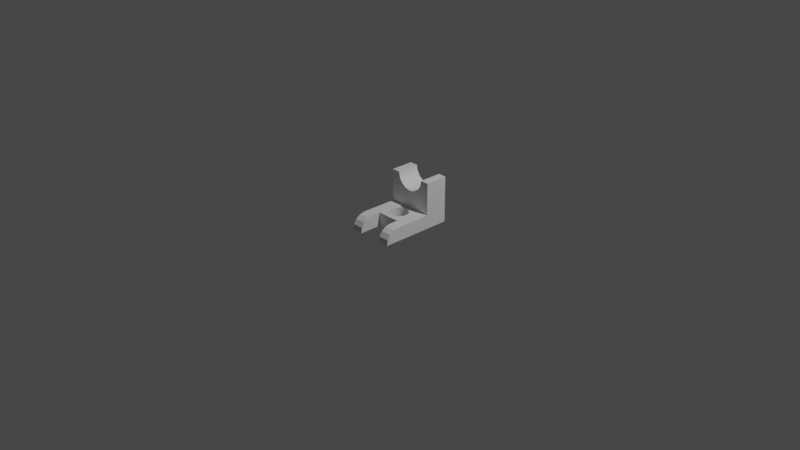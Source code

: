 # Source: Figura.blend  (saved by Blender 2.93.20; exported with 4.5.12 LTS)
import bpy
from mathutils import Matrix  # noqa: F401  (used for matrix-valued properties, if any)

bpy.ops.wm.read_factory_settings(use_empty=True)
scene = bpy.context.scene
scene.name = 'Scene'

# ---- collections
col_collection = bpy.data.collections.new('Collection'); scene.collection.children.link(col_collection)

# ---- materials (node trees are filled in below, after node groups)
mat_material = bpy.data.materials.new('Material')
mat_material.alpha_threshold = 0.0
mat_material.use_transparent_shadow = False
mat_material.line_color = (0.0, 0.0, 0.0, 1.0)

# ---- material node trees
mat_material.use_nodes = True; mat_material.node_tree.nodes.clear()
_N = mat_material.node_tree.nodes; _L = mat_material.node_tree.links
n0 = _N.new('ShaderNodeOutputMaterial'); n0.name = 'Material Output'; n0.location = (300, 300)
n1 = _N.new('ShaderNodeBsdfPrincipled'); n1.name = 'Principled BSDF'; n1.location = (10, 300)
n1.distribution = 'GGX'
n1.subsurface_method = 'BURLEY'
n1.inputs[2].default_value = 0.4
n1.inputs[3].default_value = 1.45
n1.inputs[27].default_value = (0.0, 0.0, 0.0, 1.0)
n1.inputs[28].default_value = 1.0
_L.new(n1.outputs[0], n0.inputs[0])
n0.is_active_output = True

# ---- world
world_world = bpy.data.worlds.new('World'); scene.world = world_world
world_world.use_nodes = True; world_world.node_tree.nodes.clear()
_N = world_world.node_tree.nodes; _L = world_world.node_tree.links
n0 = _N.new('ShaderNodeOutputWorld'); n0.name = 'World Output'; n0.location = (300, 300)
n1 = _N.new('ShaderNodeBackground'); n1.name = 'Background'; n1.location = (10, 300)
n1.inputs[0].default_value = (0.05088, 0.05088, 0.05088, 1.0)
_L.new(n1.outputs[0], n0.inputs[0])
n0.is_active_output = True
world_world.color = (0.05088, 0.05088, 0.05088)
world_world.use_sun_shadow = False
world_world.sun_shadow_jitter_overblur = 0.0

# ---- cameras
cam_camera = bpy.data.cameras.new('Camera')
cam_camera.clip_end = 100.0
cam_camera.ortho_scale = 7.314

# ---- lights
light_light = bpy.data.lights.new('Light', 'POINT')
light_light.transmission_factor = 0.0
light_light.energy = 1000.0
light_light.shadow_soft_size = 0.1
light_light.shadow_maximum_resolution = 0.006
light_light.use_absolute_resolution = True

# ---- meshes
me_cube = bpy.data.meshes.new('Cube')
me_cube.from_pydata([(0.25, 0.4, 0.075), (0.25, 0.4, -0.075), (0.25, -0.4, -0.075), (-0.25, 0.4, 0.075), (-0.25, 0.4, -0.075), (-0.25, -0.4, -0.075), (-0.25, 0.15, -0.075), (0.25, 0.15, 0.075), (-0.25, 0.15, 0.075), (0.25, 0.15, -0.075), (-0.25, 0.15, 0.425), (-0.25, 0.4, 0.425), (0.25, 0.4, 0.425), (0.25, 0.15, 0.425), (0.1297, 0.4, -0.075), (0.1297, -0.4, -0.075), (0.1297, 0.4, 0.075), (0.1297, 0.15, -0.075), (0.1297, 0.15, 0.075), (-0.1298, 0.4, -0.075), (-0.1298, 0.15, -0.075), (-0.1298, -0.4, -0.075), (-0.1298, 0.4, 0.075), (-0.1298, 0.15, 0.075), (-0.25, -0.1501, -0.075), (0.25, -0.1501, 0.075), (-0.25, -0.1501, 0.075), (0.25, -0.1501, -0.075), (0.1297, -0.1501, -0.075), (0.1297, -0.1501, 0.075), (-0.1298, -0.1501, -0.075), (-0.1298, -0.1501, 0.075), (-0.25, -7.318e-05, 0.075), (0.25, -7.318e-05, -0.075), (-0.25, -7.316e-05, -0.075), (0.25, -7.316e-05, 0.075), (0.1297, -7.316e-05, -0.075), (0.1297, -7.316e-05, 0.075), (-0.1298, -7.316e-05, -0.075), (-0.1298, -7.316e-05, 0.075), (-0.25, -0.2495, -0.075), (0.25, -0.2495, 0.075), (0.1297, -0.2495, -0.075), (0.1297, -0.2495, 0.075), (-0.1298, -0.2495, -0.075), (-0.1298, -0.2495, 0.075), (-0.25, -0.2495, 0.075), (-0.16, 0.15, 0.425), (-0.1478, 0.15, 0.3638), (-0.1132, 0.15, 0.3119), (-0.06125, 0.15, 0.2772), (-2.145e-05, 0.15, 0.265), (0.06121, 0.15, 0.2772), (0.1131, 0.15, 0.3119), (0.1478, 0.15, 0.3638), (0.16, 0.15, 0.425), (0.25, 0.4, 0.075), (-0.25, 0.4, 0.075), (-0.25, 0.4, 0.425), (0.25, 0.4, 0.425), (-0.16, 0.4, 0.425), (-0.1478, 0.4, 0.3638), (-0.1132, 0.4, 0.3119), (-0.06125, 0.4, 0.2772), (-2.145e-05, 0.4, 0.265), (0.06121, 0.4, 0.2772), (0.1131, 0.4, 0.3119), (0.1478, 0.4, 0.3638), (0.16, 0.4, 0.425), (0.1297, -0.4, -0.075), (0.1297, -0.2495, -0.075), (0.25, -0.2495, -0.075), (0.1297, -0.2495, 0.075), (-0.1298, -0.2495, 0.075), (-0.1298, -0.3069, 0.06358), (-0.1298, -0.3556, 0.03107), (-0.1298, -0.3881, -0.0176), (-0.1298, -0.3995, -0.075), (-0.25, -0.2495, 0.075), (-0.25, -0.3069, 0.06358), (-0.25, -0.3556, 0.03107), (-0.25, -0.3881, -0.0176), (-0.25, -0.3995, -0.075), (0.1297, -0.2495, 0.075), (0.1297, -0.3069, 0.06358), (0.1297, -0.3556, 0.03107), (0.1297, -0.3881, -0.0176), (0.1297, -0.3995, -0.075), (0.25, -0.2495, 0.075), (0.25, -0.3069, 0.06358), (0.25, -0.3556, 0.03107), (0.25, -0.3881, -0.0176), (0.25, -0.3995, -0.075), (-2.147e-05, 0.09993, 0.075), (-0.03829, 0.09231, 0.075), (-0.07073, 0.07064, 0.075), (-0.09241, 0.0382, 0.075), (-0.1, -7.317e-05, 0.075), (-0.09241, -0.03834, 0.075), (-0.07073, -0.07078, 0.075), (-0.03829, -0.09246, 0.075), (-2.148e-05, -0.1001, 0.075), (0.03825, -0.09246, 0.075), (0.07069, -0.07078, 0.075), (0.09237, -0.03834, 0.075), (0.09998, -7.316e-05, 0.075), (0.09237, 0.0382, 0.075), (0.07069, 0.07064, 0.075), (0.03825, 0.09231, 0.075), (-2.147e-05, 0.09993, -0.075), (-0.03829, 0.09231, -0.075), (-0.07073, 0.07064, -0.075), (-0.09241, 0.0382, -0.075), (-0.1, -7.317e-05, -0.075), (-0.09241, -0.03834, -0.075), (-0.07073, -0.07078, -0.075), (-0.03829, -0.09246, -0.075), (-2.148e-05, -0.1001, -0.075), (0.03825, -0.09246, -0.075), (0.07069, -0.07078, -0.075), (0.09237, -0.03834, -0.075), (0.09998, -7.316e-05, -0.075), (0.09237, 0.0382, -0.075), (0.07069, 0.07064, -0.075), (0.03825, 0.09231, -0.075)], [(77, 76), (82, 81)], [(6, 8, 3, 4), (70, 71, 2, 69), (14, 16, 0, 1), (1, 0, 7, 9), (14, 1, 9, 17), (34, 32, 8, 6), (7, 0, 12, 13), (3, 8, 10, 11), (19, 14, 17, 20), (19, 22, 16, 14), (40, 44, 21, 5), (4, 3, 22, 19), (4, 19, 20, 6), (18, 7, 8, 23, 39, 97, 96, 95, 94, 93, 108, 107, 106, 105, 37), (34, 38, 30, 24), (35, 37, 29, 25), (36, 121, 122, 123, 124, 109, 110, 111, 112, 113, 38, 20, 17), (40, 46, 26, 24), (33, 35, 25, 27), (36, 33, 27, 28), (39, 32, 26, 31), (23, 8, 32, 39), (17, 9, 33, 36), (9, 7, 35, 33), (28, 30, 38, 113, 114, 115, 116, 117, 118, 119, 120, 121, 36), (7, 18, 37, 35), (6, 20, 38, 34), (37, 105, 104, 103, 102, 101, 100, 99, 98, 97, 39, 31, 29), (24, 26, 32, 34), (78, 40, 5, 81, 80, 79), (70, 43, 29, 28), (24, 30, 44, 40), (25, 29, 43, 41), (44, 30, 31, 45), (27, 25, 41, 71), (28, 27, 71, 70), (31, 26, 46, 45), (73, 74, 75, 76, 21, 44), (31, 30, 28, 29), (13, 55, 54, 53, 52, 51, 50, 49, 48, 47, 10, 8, 7), (59, 68, 67, 66, 65, 64, 63, 62, 61, 60, 58, 57, 56), (48, 61, 60, 47), (61, 48, 49, 62), (62, 49, 50, 63), (63, 50, 51, 64), (64, 51, 52, 65), (65, 52, 53, 66), (66, 53, 54, 67), (67, 54, 55, 68), (11, 10, 47, 60), (12, 68, 55, 13), (2, 91, 86, 69), (15, 42, 70, 69), (92, 2, 71, 41, 88, 89, 90, 91), (42, 72, 43, 70), (74, 79, 80, 75), (73, 78, 79, 74), (75, 80, 81, 76), (81, 5, 21, 76), (83, 72, 42, 15, 87, 86, 85, 84), (90, 85, 86, 91), (90, 89, 84, 85), (41, 43, 84, 89), (108, 93, 109, 124), (93, 94, 110, 109), (94, 95, 111, 110), (95, 96, 112, 111), (96, 97, 113, 112), (97, 98, 114, 113), (98, 99, 115, 114), (99, 100, 116, 115), (100, 101, 117, 116), (101, 102, 118, 117), (102, 103, 119, 118), (103, 104, 120, 119), (104, 105, 121, 120), (105, 106, 122, 121), (106, 107, 123, 122), (107, 108, 124, 123)])
_uv = me_cube.uv_layers.new(name='UVMap')
_uv.uv.foreach_set('vector', [0.375, 0.1719, 0.625, 0.1719, 0.625, 0.25, 0.375, 0.25, 0.3149, 0.703, 0.375, 0.703, 0.375, 0.75, 0.3149, 0.75, 0.375, 0.4399, 0.625, 0.4399, 0.625, 0.5, 0.375, 0.5, 0.375, 0.5, 0.625, 0.5, 0.625, 0.5781, 0.375, 0.5781, 0.3149, 0.5, 0.375, 0.5, 0.375, 0.5781, 0.3149, 0.5781, 0.375, 0.125, 0.625, 0.125, 0.625, 0.1719, 0.375, 0.1719, 0.625, 0.5781, 0.625, 0.5, 0.625, 0.5, 0.625, 0.5781, 0.625, 0.25, 0.625, 0.1719, 0.625, 0.1719, 0.625, 0.25, 0.1851, 0.5, 0.3149, 0.5, 0.3149, 0.5781, 0.1851, 0.5781, 0.375, 0.3101, 0.625, 0.3101, 0.625, 0.4399, 0.375, 0.4399, 0.125, 0.703, 0.1851, 0.703, 0.1851, 0.75, 0.125, 0.75, 0.375, 0.25, 0.625, 0.25, 0.625, 0.3101, 0.375, 0.3101, 0.125, 0.5, 0.1851, 0.5, 0.1851, 0.5781, 0.125, 0.5781, 0.6851, 0.5781, 0.625, 0.5781, 0.875, 0.5781, 0.8149, 0.5781, 0.8149, 0.625, 0.0, 0.0, 0.0, 0.0, 0.0, 0.0, 0.0, 0.0, 0.0, 0.0, 0.0, 0.0, 0.0, 0.0, 0.0, 0.0, 0.0, 0.0, 0.6851, 0.625, 0.125, 0.625, 0.1851, 0.625, 0.1851, 0.6719, 0.125, 0.6719, 0.625, 0.625, 0.6851, 0.625, 0.6851, 0.6719, 0.625, 0.6719, 0.3149, 0.625, 0.0, 0.0, 0.0, 0.0, 0.0, 0.0, 0.0, 0.0, 0.0, 0.0, 0.0, 0.0, 0.0, 0.0, 0.0, 0.0, 0.0, 0.0, 0.1851, 0.625, 0.1851, 0.5781, 0.3149, 0.5781, 0.375, 0.04703, 0.625, 0.04703, 0.625, 0.07808, 0.375, 0.07808, 0.375, 0.625, 0.625, 0.625, 0.625, 0.6719, 0.375, 0.6719, 0.3149, 0.625, 0.375, 0.625, 0.375, 0.6719, 0.3149, 0.6719, 0.8149, 0.625, 0.875, 0.625, 0.875, 0.6719, 0.8149, 0.6719, 0.8149, 0.5781, 0.875, 0.5781, 0.875, 0.625, 0.8149, 0.625, 0.3149, 0.5781, 0.375, 0.5781, 0.375, 0.625, 0.3149, 0.625, 0.375, 0.5781, 0.625, 0.5781, 0.625, 0.625, 0.375, 0.625, 0.3149, 0.6719, 0.1851, 0.6719, 0.1851, 0.625, 0.0, 0.0, 0.0, 0.0, 0.0, 0.0, 0.0, 0.0, 0.0, 0.0, 0.0, 0.0, 0.0, 0.0, 0.0, 0.0, 0.0, 0.0, 0.3149, 0.625, 0.625, 0.5781, 0.6851, 0.5781, 0.6851, 0.625, 0.625, 0.625, 0.125, 0.5781, 0.1851, 0.5781, 0.1851, 0.625, 0.125, 0.625, 0.6851, 0.625, 0.0, 0.0, 0.0, 0.0, 0.0, 0.0, 0.0, 0.0, 0.0, 0.0, 0.0, 0.0, 0.0, 0.0, 0.0, 0.0, 0.0, 0.0, 0.8149, 0.625, 0.8149, 0.6719, 0.6851, 0.6719, 0.375, 0.07808, 0.625, 0.07808, 0.625, 0.125, 0.375, 0.125, 0.0, 0.0, 0.125, 0.703, 0.125, 0.75, 0.0, 0.0, 0.0, 0.0, 0.0, 0.0, 0.3149, 0.703, 0.6851, 0.703, 0.6851, 0.6719, 0.3149, 0.6719, 0.125, 0.6719, 0.1851, 0.6719, 0.1851, 0.703, 0.125, 0.703, 0.625, 0.6719, 0.6851, 0.6719, 0.6851, 0.703, 0.625, 0.703, 0.1851, 0.703, 0.1851, 0.6719, 0.8149, 0.6719, 0.8149, 0.703, 0.375, 0.6719, 0.625, 0.6719, 0.625, 0.703, 0.375, 0.703, 0.3149, 0.6719, 0.375, 0.6719, 0.375, 0.703, 0.3149, 0.703, 0.8149, 0.6719, 0.875, 0.6719, 0.875, 0.703, 0.8149, 0.703, 0.0, 0.0, 0.0, 0.0, 0.0, 0.0, 0.0, 0.0, 0.1851, 0.75, 0.1851, 0.703, 0.8149, 0.6719, 0.1851, 0.6719, 0.3149, 0.6719, 0.6851, 0.6719, 0.625, 0.5781, 0.0, 0.0, 0.0, 0.0, 0.0, 0.0, 0.0, 0.0, 0.0, 0.0, 0.0, 0.0, 0.0, 0.0, 0.0, 0.0, 0.0, 0.0, 0.625, 0.1719, 0.625, 0.1719, 0.625, 0.5781, 0.625, 0.5781, 0.0, 0.0, 0.0, 0.0, 0.0, 0.0, 0.0, 0.0, 0.0, 0.0, 0.0, 0.0, 0.0, 0.0, 0.0, 0.0, 0.0, 0.0, 0.625, 0.1719, 0.625, 0.1719, 0.625, 0.5781, 0.0, 0.0, 0.0, 0.0, 0.0, 0.0, 0.0, 0.0, 0.0, 0.0, 0.0, 0.0, 0.0, 0.0, 0.0, 0.0, 0.0, 0.0, 0.0, 0.0, 0.0, 0.0, 0.0, 0.0, 0.0, 0.0, 0.0, 0.0, 0.0, 0.0, 0.0, 0.0, 0.0, 0.0, 0.0, 0.0, 0.0, 0.0, 0.0, 0.0, 0.0, 0.0, 0.0, 0.0, 0.0, 0.0, 0.0, 0.0, 0.0, 0.0, 0.0, 0.0, 0.0, 0.0, 0.0, 0.0, 0.0, 0.0, 0.0, 0.0, 0.0, 0.0, 0.0, 0.0, 0.625, 0.25, 0.625, 0.1719, 0.0, 0.0, 0.0, 0.0, 0.625, 0.5, 0.0, 0.0, 0.0, 0.0, 0.625, 0.5781, 0.375, 0.75, 0.0, 0.0, 0.0, 0.0, 0.3149, 0.75, 0.375, 0.8101, 0.3149, 0.703, 0.3149, 0.703, 0.375, 0.8101, 0.0, 0.0, 0.375, 0.75, 0.375, 0.703, 0.625, 0.703, 0.0, 0.0, 0.0, 0.0, 0.0, 0.0, 0.0, 0.0, 0.3149, 0.703, 0.6851, 0.703, 0.6851, 0.703, 0.3149, 0.703, 0.0, 0.0, 0.0, 0.0, 0.0, 0.0, 0.0, 0.0, 0.0, 0.0, 0.0, 0.0, 0.0, 0.0, 0.0, 0.0, 0.0, 0.0, 0.0, 0.0, 0.0, 0.0, 0.0, 0.0, 0.0, 0.0, 0.125, 0.75, 0.1851, 0.75, 0.0, 0.0, 0.0, 0.0, 0.6851, 0.703, 0.3149, 0.703, 0.375, 0.8101, 0.0, 0.0, 0.0, 0.0, 0.0, 0.0, 0.0, 0.0, 0.0, 0.0, 0.0, 0.0, 0.0, 0.0, 0.0, 0.0, 0.0, 0.0, 0.0, 0.0, 0.0, 0.0, 0.0, 0.0, 0.625, 0.703, 0.6851, 0.703, 0.0, 0.0, 0.0, 0.0, 0.0, 0.0, 0.0, 0.0, 0.0, 0.0, 0.0, 0.0, 0.0, 0.0, 0.0, 0.0, 0.0, 0.0, 0.0, 0.0, 0.0, 0.0, 0.0, 0.0, 0.0, 0.0, 0.0, 0.0, 0.0, 0.0, 0.0, 0.0, 0.0, 0.0, 0.0, 0.0, 0.0, 0.0, 0.0, 0.0, 0.0, 0.0, 0.0, 0.0, 0.0, 0.0, 0.0, 0.0, 0.0, 0.0, 0.0, 0.0, 0.0, 0.0, 0.0, 0.0, 0.0, 0.0, 0.0, 0.0, 0.0, 0.0, 0.0, 0.0, 0.0, 0.0, 0.0, 0.0, 0.0, 0.0, 0.0, 0.0, 0.0, 0.0, 0.0, 0.0, 0.0, 0.0, 0.0, 0.0, 0.0, 0.0, 0.0, 0.0, 0.0, 0.0, 0.0, 0.0, 0.0, 0.0, 0.0, 0.0, 0.0, 0.0, 0.0, 0.0, 0.0, 0.0, 0.0, 0.0, 0.0, 0.0, 0.0, 0.0, 0.0, 0.0, 0.0, 0.0, 0.0, 0.0, 0.0, 0.0, 0.0, 0.0, 0.0, 0.0, 0.0, 0.0, 0.0, 0.0, 0.0, 0.0, 0.0, 0.0, 0.0, 0.0, 0.0, 0.0, 0.0, 0.0, 0.0, 0.0])
me_cube.materials.append(mat_material)
me_cube.use_remesh_preserve_volume = False
me_cube.use_remesh_preserve_attributes = False
me_cube.use_mirror_vertex_groups = False
me_cube.update()

# ---- objects
ob_cube = bpy.data.objects.new('Cube', me_cube)
ob_light = bpy.data.objects.new('Light', light_light)
ob_camera = bpy.data.objects.new('Camera', cam_camera)

# ---- transforms, parenting, visibility, modifiers, constraints
ob_cube.location = (0.0, 0.0, 0.0)
ob_cube.lock_rotations_4d = False
ob_cube.empty_display_type = 'ARROWS'
ob_cube.lineart.crease_threshold = 0.0
ob_light.location = (4.076, 1.005, 5.904)
ob_light.rotation_euler = (0.6503, 0.05522, 1.866)
ob_light.lock_rotations_4d = False
ob_light.empty_display_type = 'ARROWS'
ob_light.color = (0.0, 0.0, 0.0, 0.0)
ob_light.lineart.crease_threshold = 0.0
ob_camera.location = (7.359, -6.926, 4.958)
ob_camera.rotation_euler = (1.109, 0.0, 0.8149)
ob_camera.lock_rotations_4d = False
ob_camera.empty_display_type = 'ARROWS'
ob_camera.color = (0.0, 0.0, 0.0, 0.0)
ob_camera.display_type = 'WIRE'
ob_camera.lineart.crease_threshold = 0.0

# ---- collection membership
col_collection.objects.link(ob_cube)
col_collection.objects.link(ob_light)
col_collection.objects.link(ob_camera)

# ---- scene / render settings (as saved in the file)
scene.camera = ob_camera
scene.frame_start = 1; scene.frame_end = 250; scene.frame_set(3)
scene.render.engine = 'BLENDER_EEVEE_NEXT'
scene.cycles.use_denoising = False
scene.cycles.samples = 128
scene.cycles.sampling_pattern = 'TABULATED_SOBOL'
scene.cycles.use_adaptive_sampling = False
scene.cycles.use_light_tree = False
scene.view_settings.view_transform = 'Filmic'
bpy.context.view_layer.update()
